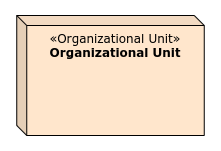

The diagram above was exported from draw.io. Its source (the exported page's mxGraphModel, read from the mxfile embedded in the PNG):
<mxGraphModel dx="798" dy="597" grid="1" gridSize="10" guides="1" tooltips="1" connect="1" arrows="1" fold="1" page="1" pageScale="1" pageWidth="827" pageHeight="1169" math="0" shadow="0">
  <root>
    <mxCell id="0" />
    <mxCell id="1" parent="0" />
    <mxCell id="2" value="" style="rounded=0;whiteSpace=wrap;html=1;strokeColor=none;" vertex="1" parent="1">
      <mxGeometry x="30" y="30" width="220" height="150" as="geometry" />
    </mxCell>
    <mxCell id="3" value="&lt;font&gt;&lt;span class=&quot;char&quot;&gt;&lt;span class=&quot;vchar&quot; id=&quot;char-node&quot;&gt;«Organizational Unit&lt;/span&gt;&lt;/span&gt;&lt;span class=&quot;char&quot;&gt;&lt;span class=&quot;vchar&quot; id=&quot;char-node&quot;&gt;»&lt;br&gt;&lt;div&gt;&lt;b&gt;Organizational Unit&lt;/b&gt;&lt;/div&gt;&lt;/span&gt;&lt;/span&gt;&lt;/font&gt;" style="shape=cube;whiteSpace=wrap;html=1;boundedLbl=1;backgroundOutline=1;darkOpacity=0.05;darkOpacity2=0.1;size=10;align=center;verticalAlign=top;fillColor=#ffe6cc;fontFamily=Verdana;" vertex="1" parent="1">
      <mxGeometry x="46.25" y="45" width="187.5" height="120" as="geometry" />
    </mxCell>
  </root>
</mxGraphModel>